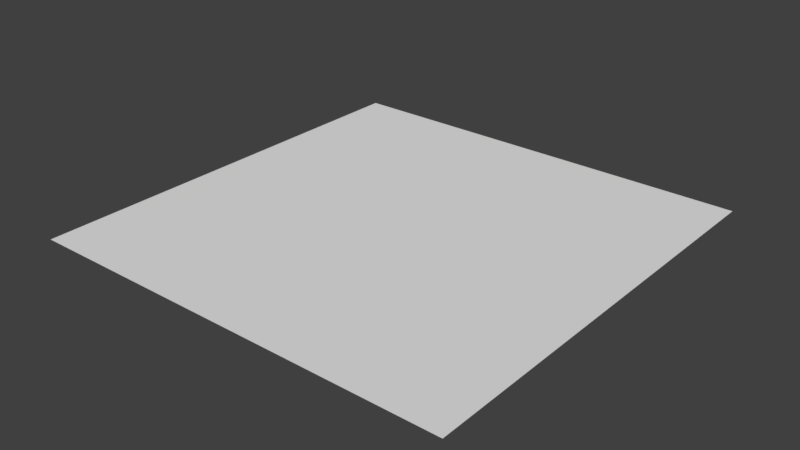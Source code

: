 # Source: item_start.blend  (saved by Blender 2.78.0; exported with 4.5.12 LTS)
import bpy
from mathutils import Matrix  # noqa: F401  (used for matrix-valued properties, if any)

bpy.ops.wm.read_factory_settings(use_empty=True)
scene = bpy.context.scene
scene.name = 'Scene'

# ---- collections
col_collection_1 = bpy.data.collections.new('Collection 1'); scene.collection.children.link(col_collection_1)

# ---- world
world_world = bpy.data.worlds.new('World'); scene.world = world_world
world_world.color = (0.05088, 0.05088, 0.05088)
world_world.use_sun_shadow = False
world_world.sun_shadow_jitter_overblur = 0.0
world_world.cycles.sampling_method = 'MANUAL'

# ---- meshes
me_plane_004 = bpy.data.meshes.new('Plane.004')
me_plane_004.from_pydata([(-1.0, -1.0, 0.0), (1.0, -1.0, 0.0), (-1.0, 1.0, 0.0), (1.0, 1.0, 0.0), (-1.0, 0.0, 0.0), (0.0, -1.0, 0.0), (1.0, 0.0, 0.0), (0.0, 1.0, 0.0), (0.0, 0.0, 0.0), (-1.0, -0.5, 0.0), (0.5, -1.0, 0.0), (1.0, 0.5, 0.0), (-0.5, 1.0, 0.0), (-1.0, 0.5, 0.0), (-0.5, -1.0, 0.0), (1.0, -0.5, 0.0), (0.5, 1.0, 0.0), (0.0, 0.5, 0.0), (0.0, -0.5, 0.0), (-0.5, 0.0, 0.0), (0.5, 0.0, 0.0), (0.5, -0.5, 0.0), (-0.5, -0.5, 0.0), (-0.5, 0.5, 0.0), (0.5, 0.5, 0.0), (-1.0, -0.75, 0.0), (0.75, -1.0, 0.0), (1.0, 0.75, 0.0), (-0.75, 1.0, 0.0), (-1.0, 0.25, 0.0), (-0.25, -1.0, 0.0), (1.0, -0.25, 0.0), (0.25, 1.0, 0.0), (0.0, 0.75, 0.0), (0.0, -0.25, 0.0), (-0.75, 0.0, 0.0), (0.25, 0.0, 0.0), (-1.0, -0.25, 0.0), (0.25, -1.0, 0.0), (1.0, 0.25, 0.0), (-0.25, 1.0, 0.0), (-1.0, 0.75, 0.0), (-0.75, -1.0, 0.0), (1.0, -0.75, 0.0), (0.75, 1.0, 0.0), (0.0, 0.25, 0.0), (0.0, -0.75, 0.0), (-0.25, 0.0, 0.0), (0.75, 0.0, 0.0), (0.5, -0.25, 0.0), (0.5, -0.75, 0.0), (0.25, -0.5, 0.0), (0.75, -0.5, 0.0), (-0.5, -0.25, 0.0), (-0.5, -0.75, 0.0), (-0.75, -0.5, 0.0), (-0.25, -0.5, 0.0), (-0.5, 0.75, 0.0), (-0.5, 0.25, 0.0), (-0.75, 0.5, 0.0), (-0.25, 0.5, 0.0), (0.5, 0.75, 0.0), (0.5, 0.25, 0.0), (0.25, 0.5, 0.0), (0.75, 0.5, 0.0), (0.75, 0.25, 0.0), (0.25, 0.25, 0.0), (0.25, 0.75, 0.0), (-0.25, 0.25, 0.0), (-0.75, 0.25, 0.0), (-0.75, 0.75, 0.0), (-0.25, -0.75, 0.0), (-0.75, -0.75, 0.0), (-0.75, -0.25, 0.0), (0.75, -0.75, 0.0), (0.25, -0.75, 0.0), (0.25, -0.25, 0.0), (0.75, -0.25, 0.0), (-0.25, -0.25, 0.0), (-0.25, 0.75, 0.0), (0.75, 0.75, 0.0), (-1.0, -0.875, 0.0), (0.875, -1.0, 0.0), (1.0, 0.875, 0.0), (-0.875, 1.0, 0.0), (-1.0, 0.125, 0.0), (-0.125, -1.0, 0.0), (1.0, -0.125, 0.0), (0.125, 1.0, 0.0), (0.0, 0.875, 0.0), (0.0, -0.125, 0.0), (-0.875, 0.0, 0.0), (0.125, 0.0, 0.0), (-1.0, -0.375, 0.0), (0.375, -1.0, 0.0), (1.0, 0.375, 0.0), (-0.375, 1.0, 0.0), (-1.0, 0.625, 0.0), (-0.625, -1.0, 0.0), (1.0, -0.625, 0.0), (0.625, 1.0, 0.0), (0.0, 0.375, 0.0), (0.0, -0.625, 0.0), (-0.375, 0.0, 0.0), (0.625, 0.0, 0.0), (0.5, -0.125, 0.0), (0.5, -0.625, 0.0), (0.125, -0.5, 0.0), (0.625, -0.5, 0.0), (-0.5, -0.125, 0.0), (-0.5, -0.625, 0.0), (-0.875, -0.5, 0.0), (-0.375, -0.5, 0.0), (-0.5, 0.875, 0.0), (-0.5, 0.375, 0.0), (-0.875, 0.5, 0.0), (-0.375, 0.5, 0.0), (0.5, 0.875, 0.0), (0.5, 0.375, 0.0), (0.125, 0.5, 0.0), (0.625, 0.5, 0.0), (-1.0, -0.625, 0.0), (0.625, -1.0, 0.0), (1.0, 0.625, 0.0), (-0.625, 1.0, 0.0), (-1.0, 0.375, 0.0), (-0.375, -1.0, 0.0), (1.0, -0.375, 0.0), (0.375, 1.0, 0.0), (0.0, 0.625, 0.0), (0.0, -0.375, 0.0), (-0.625, 0.0, 0.0), (0.375, 0.0, 0.0), (-1.0, -0.125, 0.0), (0.125, -1.0, 0.0), (1.0, 0.125, 0.0), (-0.125, 1.0, 0.0), (-1.0, 0.875, 0.0), (-0.875, -1.0, 0.0), (1.0, -0.875, 0.0), (0.875, 1.0, 0.0), (0.0, 0.125, 0.0), (0.0, -0.875, 0.0), (-0.125, 0.0, 0.0), (0.875, 0.0, 0.0), (0.5, -0.375, 0.0), (0.5, -0.875, 0.0), (0.375, -0.5, 0.0), (0.875, -0.5, 0.0), (-0.5, -0.375, 0.0), (-0.5, -0.875, 0.0), (-0.625, -0.5, 0.0), (-0.125, -0.5, 0.0), (-0.5, 0.625, 0.0), (-0.5, 0.125, 0.0), (-0.625, 0.5, 0.0), (-0.125, 0.5, 0.0), (0.5, 0.625, 0.0), (0.5, 0.125, 0.0), (0.375, 0.5, 0.0), (0.875, 0.5, 0.0), (0.75, 0.375, 0.0), (0.75, 0.125, 0.0), (0.625, 0.25, 0.0), (0.875, 0.25, 0.0), (0.25, 0.375, 0.0), (0.25, 0.125, 0.0), (0.125, 0.25, 0.0), (0.375, 0.25, 0.0), (0.25, 0.875, 0.0), (0.25, 0.625, 0.0), (0.125, 0.75, 0.0), (0.375, 0.75, 0.0), (-0.25, 0.375, 0.0), (-0.25, 0.125, 0.0), (-0.375, 0.25, 0.0), (-0.125, 0.25, 0.0), (-0.75, 0.375, 0.0), (-0.75, 0.125, 0.0), (-0.875, 0.25, 0.0), (-0.625, 0.25, 0.0), (-0.75, 0.875, 0.0), (-0.75, 0.625, 0.0), (-0.875, 0.75, 0.0), (-0.625, 0.75, 0.0), (-0.25, -0.625, 0.0), (-0.25, -0.875, 0.0), (-0.375, -0.75, 0.0), (-0.125, -0.75, 0.0), (-0.75, -0.625, 0.0), (-0.75, -0.875, 0.0), (-0.875, -0.75, 0.0), (-0.625, -0.75, 0.0), (-0.75, -0.125, 0.0), (-0.75, -0.375, 0.0), (-0.875, -0.25, 0.0), (-0.625, -0.25, 0.0), (0.75, -0.625, 0.0), (0.75, -0.875, 0.0), (0.625, -0.75, 0.0), (0.875, -0.75, 0.0), (0.25, -0.625, 0.0), (0.25, -0.875, 0.0), (0.125, -0.75, 0.0), (0.375, -0.75, 0.0), (0.25, -0.125, 0.0), (0.25, -0.375, 0.0), (0.125, -0.25, 0.0), (0.375, -0.25, 0.0), (0.75, -0.125, 0.0), (0.75, -0.375, 0.0), (0.625, -0.25, 0.0), (0.875, -0.25, 0.0), (-0.25, -0.125, 0.0), (-0.25, -0.375, 0.0), (-0.375, -0.25, 0.0), (-0.125, -0.25, 0.0), (-0.25, 0.875, 0.0), (-0.25, 0.625, 0.0), (-0.375, 0.75, 0.0), (-0.125, 0.75, 0.0), (0.75, 0.875, 0.0), (0.75, 0.625, 0.0), (0.625, 0.75, 0.0), (0.875, 0.75, 0.0), (0.875, 0.625, 0.0), (0.625, 0.625, 0.0), (0.625, 0.875, 0.0), (-0.125, 0.625, 0.0), (-0.375, 0.625, 0.0), (-0.375, 0.875, 0.0), (-0.125, -0.375, 0.0), (-0.375, -0.375, 0.0), (-0.375, -0.125, 0.0), (0.875, -0.375, 0.0), (0.625, -0.375, 0.0), (0.625, -0.125, 0.0), (0.375, -0.375, 0.0), (0.125, -0.375, 0.0), (0.125, -0.125, 0.0), (0.375, -0.875, 0.0), (0.125, -0.875, 0.0), (0.125, -0.625, 0.0), (0.875, -0.875, 0.0), (0.625, -0.875, 0.0), (0.625, -0.625, 0.0), (-0.625, -0.375, 0.0), (-0.875, -0.375, 0.0), (-0.875, -0.125, 0.0), (-0.625, -0.875, 0.0), (-0.875, -0.875, 0.0), (-0.875, -0.625, 0.0), (-0.125, -0.875, 0.0), (-0.375, -0.875, 0.0), (-0.375, -0.625, 0.0), (-0.625, 0.625, 0.0), (-0.875, 0.625, 0.0), (-0.875, 0.875, 0.0), (-0.625, 0.125, 0.0), (-0.875, 0.125, 0.0), (-0.875, 0.375, 0.0), (-0.125, 0.125, 0.0), (-0.375, 0.125, 0.0), (-0.375, 0.375, 0.0), (0.375, 0.625, 0.0), (0.125, 0.625, 0.0), (0.125, 0.875, 0.0), (0.375, 0.125, 0.0), (0.125, 0.125, 0.0), (0.125, 0.375, 0.0), (0.875, 0.125, 0.0), (0.625, 0.125, 0.0), (0.625, 0.375, 0.0), (0.875, 0.375, 0.0), (0.375, 0.375, 0.0), (0.375, 0.875, 0.0), (-0.125, 0.375, 0.0), (-0.625, 0.375, 0.0), (-0.625, 0.875, 0.0), (-0.125, -0.625, 0.0), (-0.625, -0.625, 0.0), (-0.625, -0.125, 0.0), (0.875, -0.625, 0.0), (0.375, -0.625, 0.0), (0.375, -0.125, 0.0), (0.875, -0.125, 0.0), (-0.125, -0.125, 0.0), (-0.125, 0.875, 0.0), (0.875, 0.875, 0.0)], [], [(288, 83, 3, 140), (287, 89, 7, 136), (286, 90, 8, 143), (285, 87, 6, 144), (284, 105, 20, 132), (283, 106, 21, 147), (282, 99, 15, 148), (281, 109, 19, 131), (280, 110, 22, 151), (279, 102, 18, 152), (278, 113, 12, 124), (277, 114, 23, 155), (276, 101, 17, 156), (275, 117, 16, 128), (274, 118, 24, 159), (273, 95, 11, 160), (272, 161, 64, 120), (271, 162, 65, 163), (270, 135, 39, 164), (269, 165, 63, 119), (268, 166, 66, 167), (267, 158, 62, 168), (266, 169, 32, 88), (265, 170, 67, 171), (264, 157, 61, 172), (263, 173, 60, 116), (262, 174, 68, 175), (261, 141, 45, 176), (260, 177, 59, 115), (259, 178, 69, 179), (258, 154, 58, 180), (257, 181, 28, 84), (256, 182, 70, 183), (255, 153, 57, 184), (254, 185, 56, 112), (253, 186, 71, 187), (252, 142, 46, 188), (251, 189, 55, 111), (250, 190, 72, 191), (249, 150, 54, 192), (248, 193, 35, 91), (247, 194, 73, 195), (246, 149, 53, 196), (245, 197, 52, 108), (244, 198, 74, 199), (243, 139, 43, 200), (242, 201, 51, 107), (241, 202, 75, 203), (240, 146, 50, 204), (239, 205, 36, 92), (238, 206, 76, 207), (237, 145, 49, 208), (236, 209, 48, 104), (235, 210, 77, 211), (234, 127, 31, 212), (233, 213, 47, 103), (232, 214, 78, 215), (231, 130, 34, 216), (230, 217, 40, 96), (229, 218, 79, 219), (228, 129, 33, 220), (227, 221, 44, 100), (226, 222, 80, 223), (225, 123, 27, 224), (222, 225, 224, 80), (64, 160, 225, 222), (160, 11, 123, 225), (157, 226, 223, 61), (24, 120, 226, 157), (120, 64, 222, 226), (117, 227, 100, 16), (61, 223, 227, 117), (223, 80, 221, 227), (218, 228, 220, 79), (60, 156, 228, 218), (156, 17, 129, 228), (153, 229, 219, 57), (23, 116, 229, 153), (116, 60, 218, 229), (113, 230, 96, 12), (57, 219, 230, 113), (219, 79, 217, 230), (214, 231, 216, 78), (56, 152, 231, 214), (152, 18, 130, 231), (149, 232, 215, 53), (22, 112, 232, 149), (112, 56, 214, 232), (109, 233, 103, 19), (53, 215, 233, 109), (215, 78, 213, 233), (210, 234, 212, 77), (52, 148, 234, 210), (148, 15, 127, 234), (145, 235, 211, 49), (21, 108, 235, 145), (108, 52, 210, 235), (105, 236, 104, 20), (49, 211, 236, 105), (211, 77, 209, 236), (206, 237, 208, 76), (51, 147, 237, 206), (147, 21, 145, 237), (130, 238, 207, 34), (18, 107, 238, 130), (107, 51, 206, 238), (90, 239, 92, 8), (34, 207, 239, 90), (207, 76, 205, 239), (202, 240, 204, 75), (38, 94, 240, 202), (94, 10, 146, 240), (142, 241, 203, 46), (5, 134, 241, 142), (134, 38, 202, 241), (102, 242, 107, 18), (46, 203, 242, 102), (203, 75, 201, 242), (198, 243, 200, 74), (26, 82, 243, 198), (82, 1, 139, 243), (146, 244, 199, 50), (10, 122, 244, 146), (122, 26, 198, 244), (106, 245, 108, 21), (50, 199, 245, 106), (199, 74, 197, 245), (194, 246, 196, 73), (55, 151, 246, 194), (151, 22, 149, 246), (93, 247, 195, 37), (9, 111, 247, 93), (111, 55, 194, 247), (133, 248, 91, 4), (37, 195, 248, 133), (195, 73, 193, 248), (190, 249, 192, 72), (42, 98, 249, 190), (98, 14, 150, 249), (81, 250, 191, 25), (0, 138, 250, 81), (138, 42, 190, 250), (121, 251, 111, 9), (25, 191, 251, 121), (191, 72, 189, 251), (186, 252, 188, 71), (30, 86, 252, 186), (86, 5, 142, 252), (150, 253, 187, 54), (14, 126, 253, 150), (126, 30, 186, 253), (110, 254, 112, 22), (54, 187, 254, 110), (187, 71, 185, 254), (182, 255, 184, 70), (59, 155, 255, 182), (155, 23, 153, 255), (97, 256, 183, 41), (13, 115, 256, 97), (115, 59, 182, 256), (137, 257, 84, 2), (41, 183, 257, 137), (183, 70, 181, 257), (178, 258, 180, 69), (35, 131, 258, 178), (131, 19, 154, 258), (85, 259, 179, 29), (4, 91, 259, 85), (91, 35, 178, 259), (125, 260, 115, 13), (29, 179, 260, 125), (179, 69, 177, 260), (174, 261, 176, 68), (47, 143, 261, 174), (143, 8, 141, 261), (154, 262, 175, 58), (19, 103, 262, 154), (103, 47, 174, 262), (114, 263, 116, 23), (58, 175, 263, 114), (175, 68, 173, 263), (170, 264, 172, 67), (63, 159, 264, 170), (159, 24, 157, 264), (129, 265, 171, 33), (17, 119, 265, 129), (119, 63, 170, 265), (89, 266, 88, 7), (33, 171, 266, 89), (171, 67, 169, 266), (166, 267, 168, 66), (36, 132, 267, 166), (132, 20, 158, 267), (141, 268, 167, 45), (8, 92, 268, 141), (92, 36, 166, 268), (101, 269, 119, 17), (45, 167, 269, 101), (167, 66, 165, 269), (162, 270, 164, 65), (48, 144, 270, 162), (144, 6, 135, 270), (158, 271, 163, 62), (20, 104, 271, 158), (104, 48, 162, 271), (118, 272, 120, 24), (62, 163, 272, 118), (163, 65, 161, 272), (161, 273, 160, 64), (65, 164, 273, 161), (164, 39, 95, 273), (165, 274, 159, 63), (66, 168, 274, 165), (168, 62, 118, 274), (169, 275, 128, 32), (67, 172, 275, 169), (172, 61, 117, 275), (173, 276, 156, 60), (68, 176, 276, 173), (176, 45, 101, 276), (177, 277, 155, 59), (69, 180, 277, 177), (180, 58, 114, 277), (181, 278, 124, 28), (70, 184, 278, 181), (184, 57, 113, 278), (185, 279, 152, 56), (71, 188, 279, 185), (188, 46, 102, 279), (189, 280, 151, 55), (72, 192, 280, 189), (192, 54, 110, 280), (193, 281, 131, 35), (73, 196, 281, 193), (196, 53, 109, 281), (197, 282, 148, 52), (74, 200, 282, 197), (200, 43, 99, 282), (201, 283, 147, 51), (75, 204, 283, 201), (204, 50, 106, 283), (205, 284, 132, 36), (76, 208, 284, 205), (208, 49, 105, 284), (209, 285, 144, 48), (77, 212, 285, 209), (212, 31, 87, 285), (213, 286, 143, 47), (78, 216, 286, 213), (216, 34, 90, 286), (217, 287, 136, 40), (79, 220, 287, 217), (220, 33, 89, 287), (221, 288, 140, 44), (80, 224, 288, 221), (224, 27, 83, 288)])
_uv = me_plane_004.uv_layers.new(name='UVMap')
_uv.uv.foreach_set('vector', [0.9478, 0.9478, 0.9895, 0.9478, 0.9895, 0.9895, 0.9478, 0.9895, 0.4515, 0.9514, 0.486, 0.9514, 0.486, 0.9859, 0.4515, 0.9859, 0.4536, 0.4536, 0.4839, 0.4536, 0.4839, 0.4839, 0.4536, 0.4839, 0.9547, 0.4548, 0.9826, 0.4548, 0.9826, 0.4827, 0.9547, 0.4827, 0.7025, 0.4526, 0.7349, 0.4526, 0.7349, 0.4849, 0.7025, 0.4849, 0.7041, 0.2042, 0.7333, 0.2042, 0.7333, 0.2334, 0.7041, 0.2334, 0.9517, 0.2018, 0.9856, 0.2018, 0.9856, 0.2358, 0.9517, 0.2358, 0.2056, 0.4556, 0.232, 0.4556, 0.232, 0.4819, 0.2056, 0.4819, 0.2029, 0.2029, 0.2347, 0.2029, 0.2347, 0.2347, 0.2029, 0.2347, 0.4569, 0.207, 0.4806, 0.207, 0.4806, 0.2306, 0.4569, 0.2306, 0.2019, 0.9518, 0.2357, 0.9518, 0.2357, 0.9855, 0.2019, 0.9855, 0.2036, 0.7035, 0.234, 0.7035, 0.234, 0.7339, 0.2036, 0.7339, 0.4525, 0.7024, 0.485, 0.7024, 0.485, 0.735, 0.4525, 0.735, 0.7023, 0.9523, 0.7351, 0.9523, 0.7351, 0.985, 0.7023, 0.985, 0.7038, 0.7038, 0.7336, 0.7038, 0.7336, 0.7336, 0.7038, 0.7336, 0.9527, 0.7028, 0.9846, 0.7028, 0.9846, 0.7347, 0.9527, 0.7347, 0.8309, 0.7059, 0.8565, 0.7059, 0.8565, 0.7315, 0.8309, 0.7315, 0.8273, 0.5773, 0.8601, 0.5773, 0.8601, 0.6101, 0.8273, 0.6101, 0.9528, 0.5779, 0.9845, 0.5779, 0.9845, 0.6096, 0.9528, 0.6096, 0.5781, 0.703, 0.6094, 0.703, 0.6094, 0.7344, 0.5781, 0.7344, 0.5791, 0.5791, 0.6084, 0.5791, 0.6084, 0.6084, 0.5791, 0.6084, 0.7017, 0.5767, 0.7357, 0.5767, 0.7357, 0.6108, 0.7017, 0.6108, 0.5787, 0.9536, 0.6087, 0.9536, 0.6087, 0.9837, 0.5787, 0.9837, 0.5738, 0.8237, 0.6137, 0.8237, 0.6137, 0.8636, 0.5738, 0.8636, 0.7062, 0.8312, 0.7312, 0.8312, 0.7312, 0.8562, 0.7062, 0.8562, 0.3294, 0.7044, 0.3581, 0.7044, 0.3581, 0.7331, 0.3294, 0.7331, 0.3306, 0.5806, 0.3569, 0.5806, 0.3569, 0.6069, 0.3306, 0.6069, 0.4506, 0.5756, 0.4869, 0.5756, 0.4869, 0.6119, 0.4506, 0.6119, 0.07857, 0.7034, 0.1091, 0.7034, 0.1091, 0.734, 0.07857, 0.734, 0.08073, 0.5806, 0.1069, 0.5806, 0.1069, 0.6068, 0.08073, 0.6068, 0.2047, 0.5796, 0.2329, 0.5796, 0.2329, 0.6078, 0.2047, 0.6078, 0.07945, 0.9543, 0.1082, 0.9543, 0.1082, 0.983, 0.07945, 0.983, 0.07891, 0.8288, 0.1088, 0.8288, 0.1088, 0.8586, 0.07891, 0.8586, 0.2015, 0.8264, 0.2361, 0.8264, 0.2361, 0.861, 0.2015, 0.861, 0.3263, 0.2013, 0.3613, 0.2013, 0.3613, 0.2363, 0.3263, 0.2363, 0.3243, 0.07437, 0.3632, 0.07437, 0.3632, 0.1133, 0.3243, 0.1133, 0.455, 0.08003, 0.4826, 0.08003, 0.4826, 0.1076, 0.455, 0.1076, 0.0784, 0.2034, 0.1093, 0.2034, 0.1093, 0.2342, 0.0784, 0.2342, 0.08008, 0.08008, 0.1076, 0.08008, 0.1076, 0.1076, 0.08008, 0.1076, 0.2006, 0.07565, 0.237, 0.07565, 0.237, 0.112, 0.2006, 0.112, 0.07149, 0.4464, 0.1162, 0.4464, 0.1162, 0.4911, 0.07149, 0.4911, 0.07355, 0.3235, 0.1141, 0.3235, 0.1141, 0.3641, 0.07355, 0.3641, 0.2007, 0.3257, 0.2369, 0.3257, 0.2369, 0.3619, 0.2007, 0.3619, 0.8285, 0.2036, 0.8589, 0.2036, 0.8589, 0.234, 0.8285, 0.234, 0.8265, 0.07662, 0.8609, 0.07662, 0.8609, 0.111, 0.8265, 0.111, 0.9532, 0.07836, 0.9841, 0.07836, 0.9841, 0.1093, 0.9532, 0.1093, 0.5792, 0.2042, 0.6083, 0.2042, 0.6083, 0.2334, 0.5792, 0.2334, 0.5751, 0.07524, 0.6123, 0.07524, 0.6123, 0.1124, 0.5751, 0.1124, 0.7018, 0.07694, 0.7356, 0.07694, 0.7356, 0.1107, 0.7018, 0.1107, 0.5769, 0.4519, 0.6106, 0.4519, 0.6106, 0.4856, 0.5769, 0.4856, 0.5761, 0.3261, 0.6114, 0.3261, 0.6114, 0.3614, 0.5761, 0.3614, 0.6994, 0.3245, 0.738, 0.3245, 0.738, 0.3631, 0.6994, 0.3631, 0.8299, 0.4549, 0.8575, 0.4549, 0.8575, 0.4826, 0.8299, 0.4826, 0.8264, 0.3265, 0.861, 0.3265, 0.861, 0.3611, 0.8264, 0.3611, 0.9497, 0.3248, 0.9877, 0.3248, 0.9877, 0.3628, 0.9497, 0.3628, 0.3278, 0.4528, 0.3598, 0.4528, 0.3598, 0.4847, 0.3278, 0.4847, 0.3253, 0.3253, 0.3622, 0.3253, 0.3622, 0.3622, 0.3253, 0.3622, 0.4487, 0.3238, 0.4888, 0.3238, 0.4888, 0.3638, 0.4487, 0.3638, 0.3293, 0.9541, 0.3583, 0.9541, 0.3583, 0.9832, 0.3293, 0.9832, 0.322, 0.8219, 0.3656, 0.8219, 0.3656, 0.8655, 0.322, 0.8655, 0.4466, 0.8216, 0.4909, 0.8216, 0.4909, 0.8658, 0.4466, 0.8658, 0.8254, 0.9504, 0.862, 0.9504, 0.862, 0.9869, 0.8254, 0.9869, 0.8303, 0.8303, 0.857, 0.8303, 0.857, 0.857, 0.8303, 0.857, 0.953, 0.828, 0.9843, 0.828, 0.9843, 0.8594, 0.953, 0.8594, 0.8895, 0.827, 0.9229, 0.827, 0.9229, 0.8604, 0.8895, 0.8604, 0.8919, 0.7669, 0.9204, 0.7669, 0.9204, 0.7955, 0.8919, 0.7955, 0.9537, 0.7662, 0.9836, 0.7662, 0.9836, 0.7961, 0.9537, 0.7961, 0.7641, 0.8266, 0.7983, 0.8266, 0.7983, 0.8608, 0.7641, 0.8608, 0.7685, 0.7685, 0.7939, 0.7685, 0.7939, 0.7939, 0.7685, 0.7939, 0.8262, 0.7637, 0.8611, 0.7637, 0.8611, 0.7987, 0.8262, 0.7987, 0.7625, 0.9499, 0.7999, 0.9499, 0.7999, 0.9874, 0.7625, 0.9874, 0.7652, 0.8902, 0.7972, 0.8902, 0.7972, 0.9222, 0.7652, 0.9222, 0.824, 0.8865, 0.8634, 0.8865, 0.8634, 0.9259, 0.824, 0.9259, 0.3854, 0.8229, 0.4271, 0.8229, 0.4271, 0.8645, 0.3854, 0.8645, 0.3946, 0.7696, 0.4179, 0.7696, 0.4179, 0.7928, 0.3946, 0.7928, 0.4539, 0.7663, 0.4836, 0.7663, 0.4836, 0.7961, 0.4539, 0.7961, 0.2608, 0.8231, 0.3018, 0.8231, 0.3018, 0.8642, 0.2608, 0.8642, 0.268, 0.7679, 0.2946, 0.7679, 0.2946, 0.7945, 0.268, 0.7945, 0.3307, 0.7681, 0.3569, 0.7681, 0.3569, 0.7943, 0.3307, 0.7943, 0.2649, 0.9523, 0.2977, 0.9523, 0.2977, 0.985, 0.2649, 0.985, 0.2684, 0.8932, 0.2942, 0.8932, 0.2942, 0.9191, 0.2684, 0.9191, 0.331, 0.8933, 0.3566, 0.8933, 0.3566, 0.919, 0.331, 0.919, 0.3861, 0.3236, 0.4264, 0.3236, 0.4264, 0.364, 0.3861, 0.364, 0.3881, 0.2631, 0.4244, 0.2631, 0.4244, 0.2995, 0.3881, 0.2995, 0.4522, 0.2647, 0.4853, 0.2647, 0.4853, 0.2979, 0.4522, 0.2979, 0.264, 0.3265, 0.2986, 0.3265, 0.2986, 0.361, 0.264, 0.361, 0.2681, 0.2681, 0.2945, 0.2681, 0.2945, 0.2945, 0.2681, 0.2945, 0.33, 0.2675, 0.3576, 0.2675, 0.3576, 0.2951, 0.33, 0.2951, 0.2639, 0.4513, 0.2987, 0.4513, 0.2987, 0.4862, 0.2639, 0.4862, 0.2646, 0.3896, 0.298, 0.3896, 0.298, 0.423, 0.2646, 0.423, 0.327, 0.3895, 0.3606, 0.3895, 0.3606, 0.4231, 0.327, 0.4231, 0.888, 0.3256, 0.9243, 0.3256, 0.9243, 0.362, 0.888, 0.362, 0.8858, 0.261, 0.9265, 0.261, 0.9265, 0.3016, 0.8858, 0.3016, 0.9504, 0.263, 0.9869, 0.263, 0.9869, 0.2995, 0.9504, 0.2995, 0.7618, 0.3243, 0.8006, 0.3243, 0.8006, 0.3632, 0.7618, 0.3632, 0.7626, 0.2627, 0.7998, 0.2627, 0.7998, 0.2999, 0.7626, 0.2999, 0.8256, 0.2633, 0.8617, 0.2633, 0.8617, 0.2993, 0.8256, 0.2993, 0.7686, 0.4562, 0.7938, 0.4562, 0.7938, 0.4813, 0.7686, 0.4813, 0.7648, 0.3899, 0.7976, 0.3899, 0.7976, 0.4227, 0.7648, 0.4227, 0.83, 0.3926, 0.8574, 0.3926, 0.8574, 0.4199, 0.83, 0.4199, 0.6394, 0.327, 0.673, 0.327, 0.673, 0.3606, 0.6394, 0.3606, 0.6389, 0.264, 0.6735, 0.264, 0.6735, 0.2986, 0.6389, 0.2986, 0.698, 0.2606, 0.7394, 0.2606, 0.7394, 0.302, 0.698, 0.302, 0.5123, 0.3248, 0.5502, 0.3248, 0.5502, 0.3627, 0.5123, 0.3627, 0.5153, 0.2653, 0.5472, 0.2653, 0.5472, 0.2973, 0.5153, 0.2973, 0.5776, 0.2651, 0.6099, 0.2651, 0.6099, 0.2975, 0.5776, 0.2975, 0.5134, 0.4509, 0.5491, 0.4509, 0.5491, 0.4866, 0.5134, 0.4866, 0.5145, 0.3896, 0.548, 0.3896, 0.548, 0.423, 0.5145, 0.423, 0.5797, 0.3922, 0.6078, 0.3922, 0.6078, 0.4203, 0.5797, 0.4203, 0.6367, 0.07434, 0.6757, 0.07434, 0.6757, 0.1133, 0.6367, 0.1133, 0.6417, 0.01683, 0.6707, 0.01683, 0.6707, 0.04586, 0.6417, 0.04586, 0.7039, 0.01657, 0.7335, 0.01657, 0.7335, 0.04612, 0.7039, 0.04612, 0.5128, 0.0754, 0.5497, 0.0754, 0.5497, 0.1123, 0.5128, 0.1123, 0.5126, 0.01271, 0.5499, 0.01271, 0.5499, 0.04997, 0.5126, 0.04997, 0.5774, 0.01504, 0.61, 0.01504, 0.61, 0.04765, 0.5774, 0.04765, 0.5173, 0.2049, 0.5452, 0.2049, 0.5452, 0.2328, 0.5173, 0.2328, 0.5157, 0.1408, 0.5468, 0.1408, 0.5468, 0.1718, 0.5157, 0.1718, 0.5762, 0.1388, 0.6112, 0.1388, 0.6112, 0.1738, 0.5762, 0.1738, 0.8888, 0.07643, 0.9236, 0.07643, 0.9236, 0.1112, 0.8888, 0.1112, 0.8938, 0.01901, 0.9185, 0.01901, 0.9185, 0.04368, 0.8938, 0.04368, 0.9532, 0.01589, 0.9841, 0.01589, 0.9841, 0.0468, 0.9532, 0.0468, 0.7647, 0.07737, 0.7977, 0.07737, 0.7977, 0.1103, 0.7647, 0.1103, 0.7666, 0.01672, 0.7958, 0.01672, 0.7958, 0.04597, 0.7666, 0.04597, 0.8304, 0.01807, 0.857, 0.01807, 0.857, 0.04461, 0.8304, 0.04461, 0.7662, 0.2038, 0.7962, 0.2038, 0.7962, 0.2338, 0.7662, 0.2338, 0.7632, 0.1383, 0.7992, 0.1383, 0.7992, 0.1743, 0.7632, 0.1743, 0.8255, 0.1381, 0.8619, 0.1381, 0.8619, 0.1745, 0.8255, 0.1745, 0.1374, 0.3248, 0.1753, 0.3248, 0.1753, 0.3627, 0.1374, 0.3627, 0.1395, 0.2645, 0.1731, 0.2645, 0.1731, 0.2981, 0.1395, 0.2981, 0.2023, 0.2647, 0.2354, 0.2647, 0.2354, 0.2978, 0.2023, 0.2978, 0.01728, 0.3297, 0.0454, 0.3297, 0.0454, 0.3578, 0.01728, 0.3578, 0.01768, 0.2676, 0.04501, 0.2676, 0.04501, 0.295, 0.01768, 0.295, 0.07817, 0.2656, 0.1095, 0.2656, 0.1095, 0.297, 0.07817, 0.297, 0.008442, 0.4459, 0.05425, 0.4459, 0.05425, 0.4917, 0.008442, 0.4917, 0.01474, 0.3897, 0.04795, 0.3897, 0.04795, 0.4229, 0.01474, 0.4229, 0.07329, 0.3857, 0.1144, 0.3857, 0.1144, 0.4268, 0.07329, 0.4268, 0.1422, 0.07975, 0.1704, 0.07975, 0.1704, 0.1079, 0.1422, 0.1079, 0.1387, 0.01375, 0.1739, 0.01375, 0.1739, 0.04894, 0.1387, 0.04894, 0.2063, 0.0188, 0.2314, 0.0188, 0.2314, 0.04389, 0.2063, 0.04389, 0.01897, 0.08146, 0.04372, 0.08146, 0.04372, 0.1062, 0.01897, 0.1062, 0.01955, 0.01955, 0.04314, 0.01955, 0.04314, 0.04313, 0.01955, 0.04313, 0.07951, 0.01702, 0.1082, 0.01702, 0.1082, 0.04566, 0.07951, 0.04566, 0.01752, 0.205, 0.04517, 0.205, 0.04517, 0.2326, 0.01752, 0.2326, 0.01834, 0.1433, 0.04435, 0.1433, 0.04435, 0.1693, 0.01834, 0.1693, 0.08092, 0.1434, 0.1067, 0.1434, 0.1067, 0.1692, 0.08092, 0.1692, 0.3849, 0.0725, 0.4276, 0.0725, 0.4276, 0.1152, 0.3849, 0.1152, 0.3931, 0.01821, 0.4194, 0.01821, 0.4194, 0.04447, 0.3931, 0.04447, 0.4512, 0.01383, 0.4863, 0.01383, 0.4863, 0.04886, 0.4512, 0.04886, 0.2633, 0.07583, 0.2993, 0.07583, 0.2993, 0.1118, 0.2633, 0.1118, 0.2705, 0.02052, 0.2921, 0.02052, 0.2921, 0.04217, 0.2705, 0.04217, 0.3306, 0.01821, 0.3569, 0.01821, 0.3569, 0.04448, 0.3306, 0.04448, 0.2662, 0.2037, 0.2964, 0.2037, 0.2964, 0.2339, 0.2662, 0.2339, 0.262, 0.1371, 0.3005, 0.1371, 0.3005, 0.1756, 0.262, 0.1756, 0.3276, 0.1401, 0.36, 0.1401, 0.36, 0.1725, 0.3276, 0.1725, 0.1356, 0.8229, 0.1771, 0.8229, 0.1771, 0.8644, 0.1356, 0.8644, 0.1441, 0.769, 0.1685, 0.769, 0.1685, 0.7934, 0.1441, 0.7934, 0.2068, 0.7692, 0.2308, 0.7692, 0.2308, 0.7932, 0.2068, 0.7932, 0.02057, 0.8329, 0.04212, 0.8329, 0.04212, 0.8545, 0.02057, 0.8545, 0.016, 0.7659, 0.04668, 0.7659, 0.04668, 0.7965, 0.016, 0.7965, 0.07865, 0.766, 0.109, 0.766, 0.109, 0.7964, 0.07865, 0.7964, 0.01546, 0.9528, 0.04723, 0.9528, 0.04723, 0.9845, 0.01546, 0.9845, 0.01954, 0.8944, 0.04315, 0.8944, 0.04315, 0.918, 0.01954, 0.918, 0.08154, 0.8939, 0.1061, 0.8939, 0.1061, 0.9185, 0.08154, 0.9185, 0.1411, 0.5785, 0.1716, 0.5785, 0.1716, 0.609, 0.1411, 0.609, 0.137, 0.512, 0.1756, 0.512, 0.1756, 0.5505, 0.137, 0.5505, 0.1988, 0.5113, 0.2388, 0.5113, 0.2388, 0.5512, 0.1988, 0.5512, 0.01615, 0.5785, 0.04654, 0.5785, 0.04654, 0.6089, 0.01615, 0.6089, 0.00877, 0.5087, 0.05392, 0.5087, 0.05392, 0.5538, 0.00877, 0.5538, 0.07665, 0.5141, 0.111, 0.5141, 0.111, 0.5484, 0.07665, 0.5484, 0.01612, 0.7035, 0.04656, 0.7035, 0.04656, 0.7339, 0.01612, 0.7339, 0.01537, 0.6402, 0.04732, 0.6402, 0.04732, 0.6722, 0.01537, 0.6722, 0.07664, 0.639, 0.111, 0.639, 0.111, 0.6734, 0.07664, 0.6734, 0.3904, 0.5778, 0.4222, 0.5778, 0.4222, 0.6096, 0.3904, 0.6096, 0.3896, 0.5146, 0.4229, 0.5146, 0.4229, 0.5479, 0.3896, 0.5479, 0.4538, 0.5163, 0.4837, 0.5163, 0.4837, 0.5462, 0.4538, 0.5462, 0.2671, 0.5795, 0.2955, 0.5795, 0.2955, 0.608, 0.2671, 0.608, 0.2612, 0.5111, 0.3014, 0.5111, 0.3014, 0.5513, 0.2612, 0.5513, 0.3237, 0.5112, 0.3638, 0.5112, 0.3638, 0.5513, 0.3237, 0.5513, 0.2688, 0.7062, 0.2938, 0.7062, 0.2938, 0.7312, 0.2688, 0.7312, 0.2668, 0.6417, 0.2958, 0.6417, 0.2958, 0.6707, 0.2668, 0.6707, 0.3298, 0.6422, 0.3578, 0.6422, 0.3578, 0.6702, 0.3298, 0.6702, 0.6396, 0.8271, 0.6728, 0.8271, 0.6728, 0.8603, 0.6396, 0.8603, 0.6418, 0.7668, 0.6706, 0.7668, 0.6706, 0.7956, 0.6418, 0.7956, 0.7081, 0.7706, 0.7293, 0.7706, 0.7293, 0.7918, 0.7081, 0.7918, 0.5123, 0.8247, 0.5502, 0.8247, 0.5502, 0.8626, 0.5123, 0.8626, 0.5162, 0.7662, 0.5463, 0.7662, 0.5463, 0.7962, 0.5162, 0.7962, 0.5741, 0.7616, 0.6133, 0.7616, 0.6133, 0.8008, 0.5741, 0.8008, 0.5145, 0.9519, 0.548, 0.9519, 0.548, 0.9854, 0.5145, 0.9854, 0.517, 0.8919, 0.5455, 0.8919, 0.5455, 0.9205, 0.517, 0.9205, 0.5761, 0.8885, 0.6114, 0.8885, 0.6114, 0.9238, 0.5761, 0.9238, 0.6409, 0.5784, 0.6716, 0.5784, 0.6716, 0.6091, 0.6409, 0.6091, 0.6391, 0.5141, 0.6733, 0.5141, 0.6733, 0.5484, 0.6391, 0.5484, 0.6996, 0.5121, 0.7378, 0.5121, 0.7378, 0.5504, 0.6996, 0.5504, 0.5121, 0.5746, 0.5504, 0.5746, 0.5504, 0.6129, 0.5121, 0.6129, 0.5139, 0.5139, 0.5486, 0.5139, 0.5486, 0.5486, 0.5139, 0.5486, 0.5766, 0.5141, 0.6109, 0.5141, 0.6109, 0.5484, 0.5766, 0.5484, 0.5197, 0.7072, 0.5428, 0.7072, 0.5428, 0.7302, 0.5197, 0.7302, 0.517, 0.6419, 0.5455, 0.6419, 0.5455, 0.6705, 0.517, 0.6705, 0.5824, 0.6449, 0.605, 0.6449, 0.605, 0.6675, 0.5824, 0.6675, 0.8896, 0.5771, 0.9228, 0.5771, 0.9228, 0.6103, 0.8896, 0.6103, 0.8873, 0.5124, 0.9251, 0.5124, 0.9251, 0.5501, 0.8873, 0.5501, 0.9522, 0.5148, 0.9851, 0.5148, 0.9851, 0.5477, 0.9522, 0.5477, 0.7646, 0.5771, 0.7978, 0.5771, 0.7978, 0.6104, 0.7646, 0.6104, 0.7596, 0.5096, 0.8028, 0.5096, 0.8028, 0.5529, 0.7596, 0.5529, 0.8229, 0.5104, 0.8645, 0.5104, 0.8645, 0.5521, 0.8229, 0.5521, 0.7662, 0.7037, 0.7962, 0.7037, 0.7962, 0.7337, 0.7662, 0.7337, 0.7655, 0.6405, 0.7969, 0.6405, 0.7969, 0.6719, 0.7655, 0.6719, 0.8329, 0.6454, 0.8545, 0.6454, 0.8545, 0.667, 0.8329, 0.667, 0.8905, 0.703, 0.9219, 0.703, 0.9219, 0.7344, 0.8905, 0.7344, 0.8925, 0.6425, 0.9199, 0.6425, 0.9199, 0.6699, 0.8925, 0.6699, 0.9537, 0.6412, 0.9837, 0.6412, 0.9837, 0.6712, 0.9537, 0.6712, 0.6422, 0.7047, 0.6702, 0.7047, 0.6702, 0.7327, 0.6422, 0.7327, 0.64, 0.64, 0.6724, 0.64, 0.6724, 0.6724, 0.64, 0.6724, 0.7018, 0.6393, 0.7356, 0.6393, 0.7356, 0.6731, 0.7018, 0.6731, 0.6361, 0.9485, 0.6763, 0.9485, 0.6763, 0.9888, 0.6361, 0.9888, 0.6388, 0.8887, 0.6736, 0.8887, 0.6736, 0.9236, 0.6388, 0.9236, 0.7032, 0.8907, 0.7342, 0.8907, 0.7342, 0.9217, 0.7032, 0.9217, 0.3937, 0.7062, 0.4188, 0.7062, 0.4188, 0.7313, 0.3937, 0.7313, 0.3931, 0.6431, 0.4194, 0.6431, 0.4194, 0.6694, 0.3931, 0.6694, 0.4549, 0.6424, 0.4826, 0.6424, 0.4826, 0.6701, 0.4549, 0.6701, 0.142, 0.7044, 0.1706, 0.7044, 0.1706, 0.733, 0.142, 0.733, 0.141, 0.6409, 0.1717, 0.6409, 0.1717, 0.6716, 0.141, 0.6716, 0.2024, 0.6398, 0.2352, 0.6398, 0.2352, 0.6726, 0.2024, 0.6726, 0.1404, 0.9527, 0.1723, 0.9527, 0.1723, 0.9846, 0.1404, 0.9846, 0.1416, 0.8915, 0.171, 0.8915, 0.171, 0.9208, 0.1416, 0.9208, 0.2074, 0.8948, 0.2302, 0.8948, 0.2302, 0.9175, 0.2074, 0.9175, 0.3927, 0.2053, 0.4198, 0.2053, 0.4198, 0.2323, 0.3927, 0.2323, 0.3881, 0.1381, 0.4245, 0.1381, 0.4245, 0.1745, 0.3881, 0.1745, 0.4548, 0.1424, 0.4827, 0.1424, 0.4827, 0.1703, 0.4548, 0.1703, 0.1399, 0.2024, 0.1727, 0.2024, 0.1727, 0.2352, 0.1399, 0.2352, 0.1406, 0.1406, 0.172, 0.1406, 0.172, 0.172, 0.1406, 0.172, 0.2057, 0.1432, 0.2319, 0.1432, 0.2319, 0.1694, 0.2057, 0.1694, 0.138, 0.4504, 0.1747, 0.4504, 0.1747, 0.4871, 0.138, 0.4871, 0.1397, 0.3897, 0.1729, 0.3897, 0.1729, 0.4229, 0.1397, 0.4229, 0.2033, 0.3908, 0.2343, 0.3908, 0.2343, 0.4217, 0.2033, 0.4217, 0.8925, 0.2051, 0.9198, 0.2051, 0.9198, 0.2325, 0.8925, 0.2325, 0.8922, 0.1423, 0.9202, 0.1423, 0.9202, 0.1703, 0.8922, 0.1703, 0.9495, 0.1371, 0.9879, 0.1371, 0.9879, 0.1755, 0.9495, 0.1755, 0.6406, 0.2032, 0.6718, 0.2032, 0.6718, 0.2344, 0.6406, 0.2344, 0.6372, 0.1373, 0.6752, 0.1373, 0.6752, 0.1753, 0.6372, 0.1753, 0.7001, 0.1378, 0.7373, 0.1378, 0.7373, 0.1749, 0.7001, 0.1749, 0.6395, 0.452, 0.673, 0.452, 0.673, 0.4855, 0.6395, 0.4855, 0.6413, 0.3914, 0.6711, 0.3914, 0.6711, 0.4212, 0.6413, 0.4212, 0.7043, 0.3919, 0.7331, 0.3919, 0.7331, 0.4206, 0.7043, 0.4206, 0.8917, 0.4542, 0.9207, 0.4542, 0.9207, 0.4833, 0.8917, 0.4833, 0.8922, 0.3923, 0.9201, 0.3923, 0.9201, 0.4202, 0.8922, 0.4202, 0.9549, 0.3925, 0.9825, 0.3925, 0.9825, 0.4201, 0.9549, 0.4201, 0.3888, 0.4513, 0.4237, 0.4513, 0.4237, 0.4862, 0.3888, 0.4862, 0.3904, 0.3904, 0.4222, 0.3904, 0.4222, 0.4222, 0.3904, 0.4222, 0.4513, 0.3888, 0.4862, 0.3888, 0.4862, 0.4237, 0.4513, 0.4237, 0.3895, 0.9519, 0.4231, 0.9519, 0.4231, 0.9854, 0.3895, 0.9854, 0.3947, 0.8946, 0.4178, 0.8946, 0.4178, 0.9177, 0.3947, 0.9177, 0.4567, 0.8941, 0.4808, 0.8941, 0.4808, 0.9182, 0.4567, 0.9182, 0.8883, 0.9508, 0.924, 0.9508, 0.924, 0.9865, 0.8883, 0.9865, 0.8875, 0.8875, 0.9249, 0.8875, 0.9249, 0.9249, 0.8875, 0.9249, 0.9521, 0.8896, 0.9852, 0.8896, 0.9852, 0.9227, 0.9521, 0.9227])
me_plane_004.use_remesh_preserve_volume = False
me_plane_004.use_remesh_preserve_attributes = False
me_plane_004.use_mirror_vertex_groups = False
me_plane_004.update()

# ---- objects
ob_plane = bpy.data.objects.new('Plane', me_plane_004)

# ---- transforms, parenting, visibility, modifiers, constraints
ob_plane.location = (0.0, 0.0, 0.0)
ob_plane.lineart.crease_threshold = 0.0

# ---- collection membership
col_collection_1.objects.link(ob_plane)

# ---- scene / render settings (as saved in the file)
scene.frame_start = 1; scene.frame_end = 250; scene.frame_set(1)
scene.render.engine = 'BLENDER_EEVEE_NEXT'
scene.render.resolution_percentage = 50
scene.render.dither_intensity = 0.0
scene.render.film_transparent = True
scene.cycles.use_denoising = False
scene.cycles.samples = 128
scene.cycles.sampling_pattern = 'TABULATED_SOBOL'
scene.cycles.light_sampling_threshold = 0.0
scene.cycles.use_adaptive_sampling = False
scene.cycles.use_light_tree = False
scene.cycles.blur_glossy = 0.0
scene.cycles.sample_clamp_indirect = 0.0
scene.view_settings.view_transform = 'Standard'
bpy.context.view_layer.update()

# ---- added for rendering (the .blend has no active camera and no usable light): camera, sun
cam_auto = bpy.data.cameras.new('AutoCamera')
cam_auto.lens = 50.0
cam_auto.sensor_width = 36.0
cam_auto.clip_end = 1000.0
ob_auto_camera = bpy.data.objects.new('AutoCamera', cam_auto)
scene.collection.objects.link(ob_auto_camera)
ob_auto_camera.location = (2.61693, -3.14032, 2.09354)
ob_auto_camera.rotation_euler = (1.09748, -7.21219e-08, 0.694738)
scene.camera = ob_auto_camera
light_auto_sun = bpy.data.lights.new('AutoSun', 'SUN')
light_auto_sun.energy = 3.0
light_auto_sun.angle = 0.0523599
ob_auto_sun = bpy.data.objects.new('AutoSun', light_auto_sun)
scene.collection.objects.link(ob_auto_sun)
ob_auto_sun.rotation_euler = (0.872665, 0.174533, 0.523599)
bpy.context.view_layer.update()
